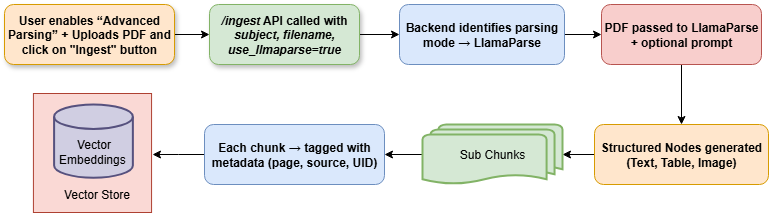

The diagram above was exported from draw.io. Its source (the exported page's mxGraphModel, read from the mxfile embedded in the PNG):
<mxGraphModel dx="1426" dy="777" grid="1" gridSize="10" guides="1" tooltips="1" connect="1" arrows="1" fold="1" page="1" pageScale="1" pageWidth="850" pageHeight="1100" math="0" shadow="0">
  <root>
    <mxCell id="0" />
    <mxCell id="1" parent="0" />
    <mxCell id="FvNubICv-OO8We1WZumu-33" value="" style="edgeStyle=orthogonalEdgeStyle;rounded=0;orthogonalLoop=1;jettySize=auto;html=1;" edge="1" parent="1" source="FvNubICv-OO8We1WZumu-12" target="FvNubICv-OO8We1WZumu-16">
      <mxGeometry relative="1" as="geometry" />
    </mxCell>
    <mxCell id="FvNubICv-OO8We1WZumu-12" value="&lt;b&gt;PDF passed to LlamaParse + optional prompt&lt;/b&gt;" style="rounded=1;whiteSpace=wrap;html=1;fillColor=#f8cecc;strokeColor=#b85450;" vertex="1" parent="1">
      <mxGeometry x="607" y="250" width="160" height="60" as="geometry" />
    </mxCell>
    <mxCell id="FvNubICv-OO8We1WZumu-32" value="" style="edgeStyle=orthogonalEdgeStyle;rounded=0;orthogonalLoop=1;jettySize=auto;html=1;" edge="1" parent="1" source="FvNubICv-OO8We1WZumu-14" target="FvNubICv-OO8We1WZumu-12">
      <mxGeometry relative="1" as="geometry" />
    </mxCell>
    <mxCell id="FvNubICv-OO8We1WZumu-14" value="&lt;b&gt;Backend identifies parsing mode → LlamaParse&lt;/b&gt;" style="rounded=1;whiteSpace=wrap;html=1;fillColor=#dae8fc;strokeColor=#6c8ebf;" vertex="1" parent="1">
      <mxGeometry x="405" y="250" width="165" height="60" as="geometry" />
    </mxCell>
    <mxCell id="FvNubICv-OO8We1WZumu-34" value="" style="edgeStyle=orthogonalEdgeStyle;rounded=0;orthogonalLoop=1;jettySize=auto;html=1;" edge="1" parent="1" source="FvNubICv-OO8We1WZumu-16" target="FvNubICv-OO8We1WZumu-29">
      <mxGeometry relative="1" as="geometry" />
    </mxCell>
    <mxCell id="FvNubICv-OO8We1WZumu-16" value="&lt;b&gt;Structured Nodes generated (Text, Table, Image)&lt;/b&gt;" style="rounded=1;whiteSpace=wrap;html=1;fillColor=#ffe6cc;strokeColor=#d79b00;" vertex="1" parent="1">
      <mxGeometry x="600" y="370" width="174" height="60" as="geometry" />
    </mxCell>
    <mxCell id="FvNubICv-OO8We1WZumu-30" value="" style="edgeStyle=orthogonalEdgeStyle;rounded=0;orthogonalLoop=1;jettySize=auto;html=1;" edge="1" parent="1" source="FvNubICv-OO8We1WZumu-18" target="FvNubICv-OO8We1WZumu-3">
      <mxGeometry relative="1" as="geometry" />
    </mxCell>
    <mxCell id="FvNubICv-OO8We1WZumu-18" value="&lt;b&gt;User enables “Advanced Parsing” + Uploads PDF and click on &quot;Ingest&quot; button&lt;/b&gt;" style="rounded=1;whiteSpace=wrap;html=1;fillColor=#ffe6cc;strokeColor=#d79b00;shadow=1;" vertex="1" parent="1">
      <mxGeometry x="10" y="250" width="170" height="60" as="geometry" />
    </mxCell>
    <mxCell id="FvNubICv-OO8We1WZumu-19" value="" style="edgeStyle=orthogonalEdgeStyle;rounded=0;orthogonalLoop=1;jettySize=auto;html=1;" edge="1" parent="1" target="FvNubICv-OO8We1WZumu-3">
      <mxGeometry relative="1" as="geometry">
        <mxPoint x="293" y="270" as="sourcePoint" />
        <mxPoint x="330" y="270" as="targetPoint" />
      </mxGeometry>
    </mxCell>
    <mxCell id="FvNubICv-OO8We1WZumu-31" value="" style="edgeStyle=orthogonalEdgeStyle;rounded=0;orthogonalLoop=1;jettySize=auto;html=1;" edge="1" parent="1" source="FvNubICv-OO8We1WZumu-3" target="FvNubICv-OO8We1WZumu-14">
      <mxGeometry relative="1" as="geometry" />
    </mxCell>
    <mxCell id="FvNubICv-OO8We1WZumu-3" value="&lt;b&gt;&lt;i&gt;/ingest&lt;/i&gt; API called with &lt;i&gt;subject, filename, use_llmaparse=true&lt;/i&gt;&lt;/b&gt;" style="rounded=1;whiteSpace=wrap;html=1;fillColor=#d5e8d4;strokeColor=#82b366;shadow=1;" vertex="1" parent="1">
      <mxGeometry x="215" y="250" width="150" height="60" as="geometry" />
    </mxCell>
    <mxCell id="FvNubICv-OO8We1WZumu-39" style="edgeStyle=orthogonalEdgeStyle;rounded=0;orthogonalLoop=1;jettySize=auto;html=1;exitX=0;exitY=0.5;exitDx=0;exitDy=0;" edge="1" parent="1" source="FvNubICv-OO8We1WZumu-21">
      <mxGeometry relative="1" as="geometry">
        <mxPoint x="158" y="400" as="targetPoint" />
        <mxPoint x="198" y="400" as="sourcePoint" />
      </mxGeometry>
    </mxCell>
    <mxCell id="FvNubICv-OO8We1WZumu-21" value="&lt;b&gt;Each chunk → tagged with metadata (page, source, UID)&lt;/b&gt;" style="rounded=1;whiteSpace=wrap;html=1;fillColor=#dae8fc;strokeColor=#6c8ebf;" vertex="1" parent="1">
      <mxGeometry x="210" y="370" width="180" height="60" as="geometry" />
    </mxCell>
    <mxCell id="FvNubICv-OO8We1WZumu-23" value="" style="group;" vertex="1" connectable="0" parent="1">
      <mxGeometry x="34" y="339" width="128" height="119" as="geometry" />
    </mxCell>
    <mxCell id="FvNubICv-OO8We1WZumu-24" value="" style="rounded=0;whiteSpace=wrap;html=1;fillColor=#fad9d5;strokeColor=#ae4132;" vertex="1" parent="FvNubICv-OO8We1WZumu-23">
      <mxGeometry x="4.9230769230769225" width="118.15384615384615" height="119" as="geometry" />
    </mxCell>
    <mxCell id="FvNubICv-OO8We1WZumu-25" value="Vector Store" style="text;html=1;align=center;verticalAlign=middle;resizable=0;points=[];autosize=1;strokeColor=none;fillColor=none;" vertex="1" parent="FvNubICv-OO8We1WZumu-23">
      <mxGeometry x="22.85573626373626" y="86.23554376657825" width="90" height="30" as="geometry" />
    </mxCell>
    <mxCell id="FvNubICv-OO8We1WZumu-26" value="" style="group" vertex="1" connectable="0" parent="FvNubICv-OO8We1WZumu-23">
      <mxGeometry x="19.69230769230769" y="10.984615384615385" width="108.30769230769229" height="73.23076923076923" as="geometry" />
    </mxCell>
    <mxCell id="FvNubICv-OO8We1WZumu-27" value="" style="strokeWidth=2;html=1;shape=mxgraph.flowchart.database;whiteSpace=wrap;fillColor=#d0cee2;strokeColor=#56517e;" vertex="1" parent="FvNubICv-OO8We1WZumu-26">
      <mxGeometry x="5.907692307692308" width="78.76923076923076" height="73.23076923076923" as="geometry" />
    </mxCell>
    <mxCell id="FvNubICv-OO8We1WZumu-28" value="Vector&lt;div&gt;Embeddings&amp;nbsp;&lt;/div&gt;" style="text;html=1;align=center;verticalAlign=middle;resizable=0;points=[];autosize=1;strokeColor=none;fillColor=none;" vertex="1" parent="FvNubICv-OO8We1WZumu-26">
      <mxGeometry y="27.46153846153846" width="90" height="40" as="geometry" />
    </mxCell>
    <mxCell id="FvNubICv-OO8We1WZumu-35" value="" style="edgeStyle=orthogonalEdgeStyle;rounded=0;orthogonalLoop=1;jettySize=auto;html=1;" edge="1" parent="1" source="FvNubICv-OO8We1WZumu-29" target="FvNubICv-OO8We1WZumu-21">
      <mxGeometry relative="1" as="geometry" />
    </mxCell>
    <mxCell id="FvNubICv-OO8We1WZumu-29" value="Sub Chunks" style="strokeWidth=2;html=1;shape=mxgraph.flowchart.multi-document;whiteSpace=wrap;fillColor=#d5e8d4;strokeColor=#82b366;" vertex="1" parent="1">
      <mxGeometry x="428" y="370" width="140" height="60" as="geometry" />
    </mxCell>
  </root>
</mxGraphModel>